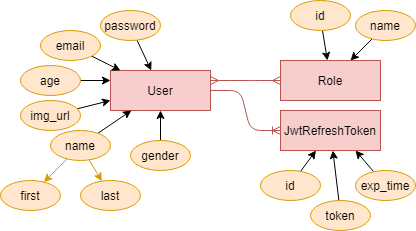

The diagram above was exported from draw.io. Its source (the exported page's mxGraphModel, read from the mxfile embedded in the PNG):
<mxGraphModel dx="1422" dy="772" grid="1" gridSize="10" guides="1" tooltips="1" connect="1" arrows="1" fold="1" page="1" pageScale="1" pageWidth="850" pageHeight="1100" math="0" shadow="0">
  <root>
    <mxCell id="0" />
    <mxCell id="1" parent="0" />
    <mxCell id="2" value="Role" style="whiteSpace=wrap;html=1;align=center;fillColor=#f8cecc;strokeColor=#b85450;" vertex="1" parent="1">
      <mxGeometry x="320" y="740" width="100" height="40" as="geometry" />
    </mxCell>
    <mxCell id="3" value="User" style="whiteSpace=wrap;html=1;align=center;fillColor=#f8cecc;strokeColor=#b85450;" vertex="1" parent="1">
      <mxGeometry x="150" y="750" width="100" height="40" as="geometry" />
    </mxCell>
    <mxCell id="4" value="JwtRefreshToken" style="whiteSpace=wrap;html=1;align=center;fillColor=#f8cecc;strokeColor=#b85450;" vertex="1" parent="1">
      <mxGeometry x="320" y="790" width="100" height="40" as="geometry" />
    </mxCell>
    <mxCell id="5" value="" style="edgeStyle=entityRelationEdgeStyle;fontSize=12;html=1;endArrow=ERoneToMany;strokeColor=#b85450;fillColor=#f8cecc;" edge="1" source="3" target="4" parent="1">
      <mxGeometry width="100" height="100" relative="1" as="geometry">
        <mxPoint x="370" y="670" as="sourcePoint" />
        <mxPoint x="470" y="570" as="targetPoint" />
      </mxGeometry>
    </mxCell>
    <mxCell id="6" value="" style="edgeStyle=entityRelationEdgeStyle;fontSize=12;html=1;endArrow=ERmany;startArrow=ERmany;strokeColor=#b85450;exitX=1;exitY=0.25;exitDx=0;exitDy=0;fillColor=#f8cecc;" edge="1" source="3" target="2" parent="1">
      <mxGeometry width="100" height="100" relative="1" as="geometry">
        <mxPoint x="370" y="670" as="sourcePoint" />
        <mxPoint x="470" y="570" as="targetPoint" />
      </mxGeometry>
    </mxCell>
    <mxCell id="7" style="edgeStyle=none;rounded=1;orthogonalLoop=1;jettySize=auto;html=1;strokeColor=#000000;" edge="1" source="8" target="3" parent="1">
      <mxGeometry relative="1" as="geometry" />
    </mxCell>
    <mxCell id="8" value="password" style="ellipse;whiteSpace=wrap;html=1;align=center;fillColor=#ffe6cc;strokeColor=#d79b00;" vertex="1" parent="1">
      <mxGeometry x="140" y="690" width="60" height="30" as="geometry" />
    </mxCell>
    <mxCell id="9" style="edgeStyle=none;rounded=1;orthogonalLoop=1;jettySize=auto;html=1;entryX=0;entryY=0.25;entryDx=0;entryDy=0;strokeColor=#000000;" edge="1" source="10" target="3" parent="1">
      <mxGeometry relative="1" as="geometry" />
    </mxCell>
    <mxCell id="10" value="age" style="ellipse;whiteSpace=wrap;html=1;align=center;fillColor=#ffe6cc;strokeColor=#d79b00;" vertex="1" parent="1">
      <mxGeometry x="60" y="745" width="60" height="30" as="geometry" />
    </mxCell>
    <mxCell id="11" style="edgeStyle=none;rounded=1;orthogonalLoop=1;jettySize=auto;html=1;entryX=0.5;entryY=1;entryDx=0;entryDy=0;strokeColor=#000000;" edge="1" source="12" target="3" parent="1">
      <mxGeometry relative="1" as="geometry" />
    </mxCell>
    <mxCell id="12" value="gender&lt;span style=&quot;color: rgba(0 , 0 , 0 , 0) ; font-family: monospace ; font-size: 0px&quot;&gt;%3CmxGraphModel%3E%3Croot%3E%3CmxCell%20id%3D%220%22%2F%3E%3CmxCell%20id%3D%221%22%20parent%3D%220%22%2F%3E%3CmxCell%20id%3D%222%22%20value%3D%22id%22%20style%3D%22ellipse%3BwhiteSpace%3Dwrap%3Bhtml%3D1%3Balign%3Dcenter%3B%22%20vertex%3D%221%22%20parent%3D%221%22%3E%3CmxGeometry%20x%3D%22100%22%20y%3D%22820%22%20width%3D%2260%22%20height%3D%2230%22%20as%3D%22geometry%22%2F%3E%3C%2FmxCell%3E%3C%2Froot%3E%3C%2FmxGraphModel%3E&lt;/span&gt;" style="ellipse;whiteSpace=wrap;html=1;align=center;fillColor=#ffe6cc;strokeColor=#d79b00;" vertex="1" parent="1">
      <mxGeometry x="170" y="820" width="60" height="30" as="geometry" />
    </mxCell>
    <mxCell id="13" style="edgeStyle=none;rounded=1;orthogonalLoop=1;jettySize=auto;html=1;strokeColor=#d79b00;fillColor=#ffe6cc;" edge="1" source="16" target="17" parent="1">
      <mxGeometry relative="1" as="geometry" />
    </mxCell>
    <mxCell id="14" style="edgeStyle=none;rounded=1;orthogonalLoop=1;jettySize=auto;html=1;strokeColor=#d79b00;fillColor=#ffe6cc;" edge="1" source="16" target="18" parent="1">
      <mxGeometry relative="1" as="geometry" />
    </mxCell>
    <mxCell id="15" style="edgeStyle=none;rounded=1;orthogonalLoop=1;jettySize=auto;html=1;strokeColor=#000000;" edge="1" source="16" target="3" parent="1">
      <mxGeometry relative="1" as="geometry" />
    </mxCell>
    <mxCell id="16" value="name" style="ellipse;whiteSpace=wrap;html=1;align=center;fillColor=#ffe6cc;strokeColor=#d79b00;" vertex="1" parent="1">
      <mxGeometry x="90" y="810" width="60" height="30" as="geometry" />
    </mxCell>
    <mxCell id="17" value="first" style="ellipse;whiteSpace=wrap;html=1;align=center;direction=west;fillColor=#ffe6cc;strokeColor=#d79b00;" vertex="1" parent="1">
      <mxGeometry x="40" y="860" width="60" height="30" as="geometry" />
    </mxCell>
    <mxCell id="18" value="last" style="ellipse;whiteSpace=wrap;html=1;align=center;fillColor=#ffe6cc;strokeColor=#d79b00;" vertex="1" parent="1">
      <mxGeometry x="120" y="860" width="60" height="30" as="geometry" />
    </mxCell>
    <mxCell id="19" style="edgeStyle=none;rounded=1;orthogonalLoop=1;jettySize=auto;html=1;strokeColor=#000000;" edge="1" source="20" target="3" parent="1">
      <mxGeometry relative="1" as="geometry" />
    </mxCell>
    <mxCell id="20" value="email" style="ellipse;whiteSpace=wrap;html=1;align=center;fillColor=#ffe6cc;strokeColor=#d79b00;" vertex="1" parent="1">
      <mxGeometry x="80" y="710" width="60" height="30" as="geometry" />
    </mxCell>
    <mxCell id="21" style="edgeStyle=none;rounded=1;orthogonalLoop=1;jettySize=auto;html=1;entryX=0;entryY=0.75;entryDx=0;entryDy=0;strokeColor=#000000;" edge="1" source="22" target="3" parent="1">
      <mxGeometry relative="1" as="geometry" />
    </mxCell>
    <mxCell id="22" value="img_url" style="ellipse;whiteSpace=wrap;html=1;align=center;fillColor=#ffe6cc;strokeColor=#d79b00;" vertex="1" parent="1">
      <mxGeometry x="60" y="780" width="60" height="30" as="geometry" />
    </mxCell>
    <mxCell id="23" style="edgeStyle=none;rounded=1;orthogonalLoop=1;jettySize=auto;html=1;strokeColor=#000000;" edge="1" source="24" target="4" parent="1">
      <mxGeometry relative="1" as="geometry" />
    </mxCell>
    <mxCell id="24" value="id" style="ellipse;whiteSpace=wrap;html=1;align=center;fillColor=#ffe6cc;strokeColor=#d79b00;" vertex="1" parent="1">
      <mxGeometry x="300" y="850" width="60" height="30" as="geometry" />
    </mxCell>
    <mxCell id="25" style="edgeStyle=none;rounded=1;orthogonalLoop=1;jettySize=auto;html=1;strokeColor=#000000;" edge="1" source="26" target="2" parent="1">
      <mxGeometry relative="1" as="geometry" />
    </mxCell>
    <mxCell id="26" value="name" style="ellipse;whiteSpace=wrap;html=1;align=center;fillColor=#ffe6cc;strokeColor=#d79b00;" vertex="1" parent="1">
      <mxGeometry x="395" y="690" width="60" height="30" as="geometry" />
    </mxCell>
    <mxCell id="27" style="edgeStyle=none;rounded=1;orthogonalLoop=1;jettySize=auto;html=1;strokeColor=#000000;" edge="1" source="28" target="4" parent="1">
      <mxGeometry relative="1" as="geometry" />
    </mxCell>
    <mxCell id="28" value="token&lt;span style=&quot;color: rgba(0 , 0 , 0 , 0) ; font-family: monospace ; font-size: 0px&quot;&gt;%3CmxGraphModel%3E%3Croot%3E%3CmxCell%20id%3D%220%22%2F%3E%3CmxCell%20id%3D%221%22%20parent%3D%220%22%2F%3E%3CmxCell%20id%3D%222%22%20value%3D%22id%22%20style%3D%22ellipse%3BwhiteSpace%3Dwrap%3Bhtml%3D1%3Balign%3Dcenter%3B%22%20vertex%3D%221%22%20parent%3D%221%22%3E%3CmxGeometry%20x%3D%22100%22%20y%3D%22820%22%20width%3D%2260%22%20height%3D%2230%22%20as%3D%22geometry%22%2F%3E%3C%2FmxCell%3E%3C%2Froot%3E%3C%2FmxGraphModel%3E&lt;/span&gt;" style="ellipse;whiteSpace=wrap;html=1;align=center;fillColor=#ffe6cc;strokeColor=#d79b00;" vertex="1" parent="1">
      <mxGeometry x="350" y="880" width="60" height="30" as="geometry" />
    </mxCell>
    <mxCell id="29" style="edgeStyle=none;rounded=1;orthogonalLoop=1;jettySize=auto;html=1;strokeColor=#000000;" edge="1" source="30" target="2" parent="1">
      <mxGeometry relative="1" as="geometry" />
    </mxCell>
    <mxCell id="30" value="id" style="ellipse;whiteSpace=wrap;html=1;align=center;fillColor=#ffe6cc;strokeColor=#d79b00;" vertex="1" parent="1">
      <mxGeometry x="330" y="680" width="60" height="30" as="geometry" />
    </mxCell>
    <mxCell id="31" style="edgeStyle=none;rounded=1;orthogonalLoop=1;jettySize=auto;html=1;entryX=0.75;entryY=1;entryDx=0;entryDy=0;strokeColor=#000000;" edge="1" source="32" target="4" parent="1">
      <mxGeometry relative="1" as="geometry" />
    </mxCell>
    <mxCell id="32" value="exp_time" style="ellipse;whiteSpace=wrap;html=1;align=center;fillColor=#ffe6cc;strokeColor=#d79b00;" vertex="1" parent="1">
      <mxGeometry x="395" y="850" width="60" height="30" as="geometry" />
    </mxCell>
  </root>
</mxGraphModel>